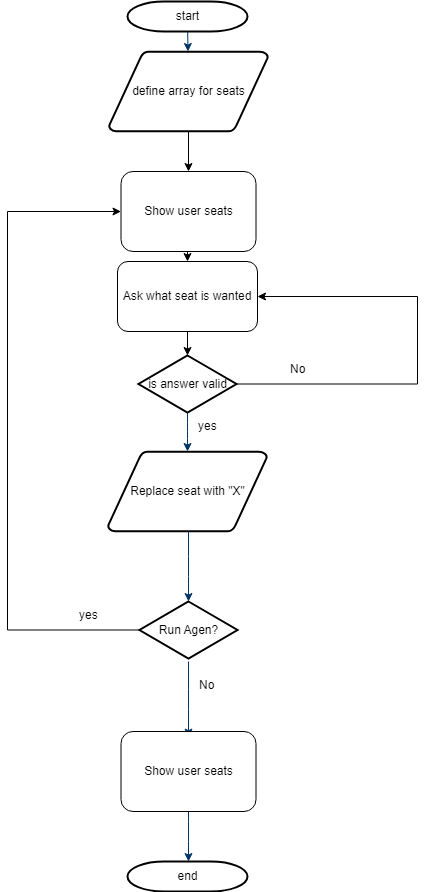

The diagram above was exported from draw.io. Its source (the exported page's mxGraphModel, read from the mxfile embedded in the PNG):
<mxGraphModel dx="1194" dy="716" grid="1" gridSize="10" guides="1" tooltips="1" connect="1" arrows="1" fold="1" page="1" pageScale="1" pageWidth="1169" pageHeight="827" background="none" math="0" shadow="0">
  <root>
    <mxCell id="0" />
    <mxCell id="1" parent="0" />
    <mxCell id="2" value="start" style="shape=mxgraph.flowchart.terminator;strokeWidth=2;gradientColor=none;gradientDirection=north;fontStyle=0;html=1;" parent="1" vertex="1">
      <mxGeometry x="260" y="60" width="120" height="30" as="geometry" />
    </mxCell>
    <mxCell id="SwIaiU6p_DqWmKSh9suu-69" style="edgeStyle=orthogonalEdgeStyle;rounded=0;orthogonalLoop=1;jettySize=auto;html=1;exitX=0.5;exitY=1;exitDx=0;exitDy=0;exitPerimeter=0;entryX=0.5;entryY=0;entryDx=0;entryDy=0;" edge="1" parent="1" source="3" target="SwIaiU6p_DqWmKSh9suu-59">
      <mxGeometry relative="1" as="geometry" />
    </mxCell>
    <mxCell id="3" value="define array for seats" style="shape=mxgraph.flowchart.data;strokeWidth=2;gradientColor=none;gradientDirection=north;fontStyle=0;html=1;" parent="1" vertex="1">
      <mxGeometry x="241.5" y="110" width="159" height="80" as="geometry" />
    </mxCell>
    <mxCell id="4" value="Replace seat with &quot;X&quot;" style="shape=mxgraph.flowchart.data;strokeWidth=2;gradientColor=none;gradientDirection=north;fontStyle=0;html=1;" parent="1" vertex="1">
      <mxGeometry x="240.5" y="510" width="159" height="80" as="geometry" />
    </mxCell>
    <mxCell id="SwIaiU6p_DqWmKSh9suu-62" style="edgeStyle=orthogonalEdgeStyle;rounded=0;orthogonalLoop=1;jettySize=auto;html=1;exitX=1;exitY=0.5;exitDx=0;exitDy=0;exitPerimeter=0;entryX=1;entryY=0.5;entryDx=0;entryDy=0;" edge="1" parent="1" source="6" target="SwIaiU6p_DqWmKSh9suu-60">
      <mxGeometry relative="1" as="geometry">
        <Array as="points">
          <mxPoint x="550" y="443" />
          <mxPoint x="550" y="355" />
        </Array>
      </mxGeometry>
    </mxCell>
    <mxCell id="6" value="is answer valid" style="shape=mxgraph.flowchart.decision;strokeWidth=2;gradientColor=none;gradientDirection=north;fontStyle=0;html=1;" parent="1" vertex="1">
      <mxGeometry x="271" y="414" width="98" height="57" as="geometry" />
    </mxCell>
    <mxCell id="7" style="fontStyle=1;strokeColor=#003366;strokeWidth=1;html=1;" parent="1" source="2" target="3" edge="1">
      <mxGeometry relative="1" as="geometry" />
    </mxCell>
    <mxCell id="11" value="yes" style="text;fontStyle=0;html=1;strokeColor=none;gradientColor=none;fillColor=none;strokeWidth=2;" parent="1" vertex="1">
      <mxGeometry x="329" y="471" width="40" height="26" as="geometry" />
    </mxCell>
    <mxCell id="12" value="" style="edgeStyle=elbowEdgeStyle;elbow=horizontal;fontColor=#001933;fontStyle=1;strokeColor=#003366;strokeWidth=1;html=1;" parent="1" source="6" target="4" edge="1">
      <mxGeometry width="100" height="100" as="geometry">
        <mxPoint y="100" as="sourcePoint" />
        <mxPoint x="100" as="targetPoint" />
      </mxGeometry>
    </mxCell>
    <mxCell id="17" value="" style="edgeStyle=elbowEdgeStyle;elbow=horizontal;fontStyle=1;strokeColor=#003366;strokeWidth=1;html=1;entryX=0.5;entryY=0;entryDx=0;entryDy=0;entryPerimeter=0;" parent="1" source="4" target="SwIaiU6p_DqWmKSh9suu-64" edge="1">
      <mxGeometry width="100" height="100" as="geometry">
        <mxPoint y="100" as="sourcePoint" />
        <mxPoint x="320" y="640" as="targetPoint" />
      </mxGeometry>
    </mxCell>
    <mxCell id="21" value="" style="edgeStyle=elbowEdgeStyle;elbow=horizontal;entryX=0.5;entryY=0.195;entryPerimeter=0;fontStyle=1;strokeColor=#003366;strokeWidth=1;html=1;" parent="1" edge="1">
      <mxGeometry width="100" height="100" as="geometry">
        <mxPoint x="321" y="720" as="sourcePoint" />
        <mxPoint x="321" y="795.5999999999999" as="targetPoint" />
      </mxGeometry>
    </mxCell>
    <mxCell id="23" value="" style="edgeStyle=elbowEdgeStyle;elbow=horizontal;exitX=0.5;exitY=1;exitPerimeter=0;fontStyle=1;strokeColor=#003366;strokeWidth=1;html=1;" parent="1" edge="1">
      <mxGeometry width="100" height="100" as="geometry">
        <mxPoint x="321" y="860" as="sourcePoint" />
        <mxPoint x="321" y="920" as="targetPoint" />
      </mxGeometry>
    </mxCell>
    <mxCell id="40" value="end" style="shape=mxgraph.flowchart.terminator;strokeWidth=2;gradientColor=none;gradientDirection=north;fontStyle=0;html=1;" parent="1" vertex="1">
      <mxGeometry x="260" y="920" width="120" height="30" as="geometry" />
    </mxCell>
    <mxCell id="SwIaiU6p_DqWmKSh9suu-70" style="edgeStyle=orthogonalEdgeStyle;rounded=0;orthogonalLoop=1;jettySize=auto;html=1;exitX=0.5;exitY=1;exitDx=0;exitDy=0;entryX=0.5;entryY=0;entryDx=0;entryDy=0;" edge="1" parent="1" source="SwIaiU6p_DqWmKSh9suu-59" target="SwIaiU6p_DqWmKSh9suu-60">
      <mxGeometry relative="1" as="geometry" />
    </mxCell>
    <mxCell id="SwIaiU6p_DqWmKSh9suu-59" value="Show user seats" style="rounded=1;whiteSpace=wrap;html=1;" vertex="1" parent="1">
      <mxGeometry x="253.5" y="230" width="135" height="80" as="geometry" />
    </mxCell>
    <mxCell id="SwIaiU6p_DqWmKSh9suu-60" value="Ask what seat is wanted" style="rounded=1;whiteSpace=wrap;html=1;" vertex="1" parent="1">
      <mxGeometry x="250" y="320" width="140" height="70" as="geometry" />
    </mxCell>
    <mxCell id="SwIaiU6p_DqWmKSh9suu-63" value="No" style="text;fontStyle=0;html=1;strokeColor=none;gradientColor=none;fillColor=none;strokeWidth=2;" vertex="1" parent="1">
      <mxGeometry x="420.5" y="414" width="40" height="26" as="geometry" />
    </mxCell>
    <mxCell id="SwIaiU6p_DqWmKSh9suu-65" style="edgeStyle=orthogonalEdgeStyle;rounded=0;orthogonalLoop=1;jettySize=auto;html=1;exitX=0;exitY=0.5;exitDx=0;exitDy=0;exitPerimeter=0;entryX=0;entryY=0.5;entryDx=0;entryDy=0;" edge="1" parent="1" source="SwIaiU6p_DqWmKSh9suu-64" target="SwIaiU6p_DqWmKSh9suu-59">
      <mxGeometry relative="1" as="geometry">
        <Array as="points">
          <mxPoint x="140" y="689" />
          <mxPoint x="140" y="270" />
        </Array>
      </mxGeometry>
    </mxCell>
    <mxCell id="SwIaiU6p_DqWmKSh9suu-64" value="Run Agen?" style="shape=mxgraph.flowchart.decision;strokeWidth=2;gradientColor=none;gradientDirection=north;fontStyle=0;html=1;" vertex="1" parent="1">
      <mxGeometry x="272" y="660" width="98" height="57" as="geometry" />
    </mxCell>
    <mxCell id="SwIaiU6p_DqWmKSh9suu-66" value="yes" style="text;fontStyle=0;html=1;strokeColor=none;gradientColor=none;fillColor=none;strokeWidth=2;" vertex="1" parent="1">
      <mxGeometry x="210" y="660" width="40" height="26" as="geometry" />
    </mxCell>
    <mxCell id="SwIaiU6p_DqWmKSh9suu-67" value="No" style="text;fontStyle=0;html=1;strokeColor=none;gradientColor=none;fillColor=none;strokeWidth=2;" vertex="1" parent="1">
      <mxGeometry x="330" y="730" width="40" height="26" as="geometry" />
    </mxCell>
    <mxCell id="SwIaiU6p_DqWmKSh9suu-68" value="Show user seats" style="rounded=1;whiteSpace=wrap;html=1;" vertex="1" parent="1">
      <mxGeometry x="253.5" y="790" width="135" height="80" as="geometry" />
    </mxCell>
    <mxCell id="SwIaiU6p_DqWmKSh9suu-71" style="edgeStyle=orthogonalEdgeStyle;rounded=0;orthogonalLoop=1;jettySize=auto;html=1;exitX=0.5;exitY=1;exitDx=0;exitDy=0;entryX=0.5;entryY=0;entryDx=0;entryDy=0;entryPerimeter=0;" edge="1" parent="1" source="SwIaiU6p_DqWmKSh9suu-60" target="6">
      <mxGeometry relative="1" as="geometry" />
    </mxCell>
  </root>
</mxGraphModel>